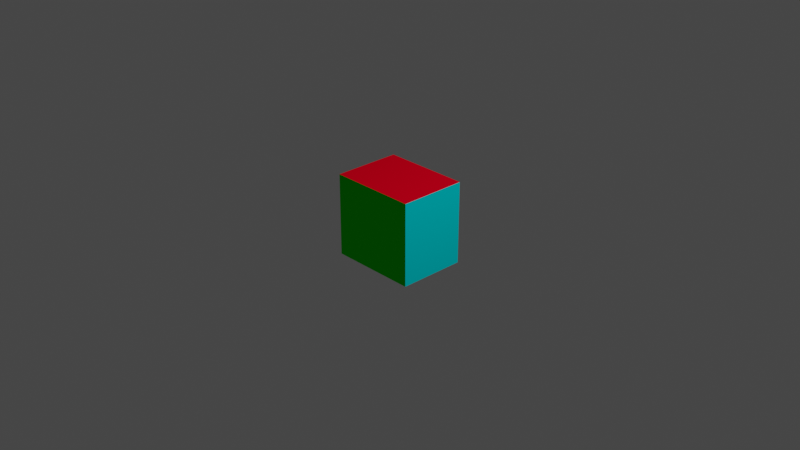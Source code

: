 # Source: obj7.blend  (saved by Blender 3.3.6; exported with 4.5.12 LTS)
import bpy
from mathutils import Matrix  # noqa: F401  (used for matrix-valued properties, if any)

bpy.ops.wm.read_factory_settings(use_empty=True)
scene = bpy.context.scene
scene.name = 'Scene'

# ---- collections
col_collection = bpy.data.collections.new('Collection'); scene.collection.children.link(col_collection)

# ---- materials (node trees are filled in below, after node groups)
mat_material = bpy.data.materials.new('Material')
mat_material.alpha_threshold = 0.0
mat_material.use_transparent_shadow = False
mat_material.roughness = 0.5
mat_material.line_color = (0.0, 0.0, 0.0, 1.0)
mat_red = bpy.data.materials.new('red')
mat_red.use_transparent_shadow = False
mat_red.diffuse_color = (0.8, 0.0, 0.01421, 1.0)
mat_green = bpy.data.materials.new('green')
mat_green.use_transparent_shadow = False
mat_green.diffuse_color = (0.00689, 0.8, 0.0, 1.0)
mat_blue = bpy.data.materials.new('blue')
mat_blue.use_transparent_shadow = False
mat_blue.diffuse_color = (0.0, 0.006713, 0.8, 1.0)
mat_pink = bpy.data.materials.new('pink')
mat_pink.use_transparent_shadow = False
mat_pink.diffuse_color = (0.7514, 0.0, 0.8, 1.0)
mat_cyan = bpy.data.materials.new('cyan')
mat_cyan.use_transparent_shadow = False
mat_cyan.diffuse_color = (0.0, 0.7369, 0.8, 1.0)
mat_yellow = bpy.data.materials.new('yellow')
mat_yellow.use_transparent_shadow = False
mat_yellow.diffuse_color = (0.795, 0.8, 0.0, 1.0)

# ---- material node trees
mat_material.use_nodes = True; mat_material.node_tree.nodes.clear()
_N = mat_material.node_tree.nodes; _L = mat_material.node_tree.links
n0 = _N.new('ShaderNodeOutputMaterial'); n0.name = 'Material Output'; n0.location = (300, 300)
n1 = _N.new('ShaderNodeBsdfPrincipled'); n1.name = 'Principled BSDF'; n1.location = (10, 300)
n1.distribution = 'GGX'
n1.subsurface_method = 'RANDOM_WALK_SKIN'
n1.inputs[3].default_value = 1.45
n1.inputs[27].default_value = (0.0, 0.0, 0.0, 1.0)
n1.inputs[28].default_value = 1.0
_L.new(n1.outputs[0], n0.inputs[0])
n0.is_active_output = True

# ---- world
world_world = bpy.data.worlds.new('World'); scene.world = world_world
world_world.use_nodes = True; world_world.node_tree.nodes.clear()
_N = world_world.node_tree.nodes; _L = world_world.node_tree.links
n0 = _N.new('ShaderNodeOutputWorld'); n0.name = 'World Output'; n0.location = (300, 300)
n1 = _N.new('ShaderNodeBackground'); n1.name = 'Background'; n1.location = (10, 300)
n1.inputs[0].default_value = (0.05088, 0.05088, 0.05088, 1.0)
_L.new(n1.outputs[0], n0.inputs[0])
n0.is_active_output = True
world_world.color = (0.05088, 0.05088, 0.05088)
world_world.use_sun_shadow = False
world_world.sun_shadow_jitter_overblur = 0.0

# ---- cameras
cam_camera = bpy.data.cameras.new('Camera')
cam_camera.clip_end = 100.0
cam_camera.ortho_scale = 7.314

# ---- lights
light_light = bpy.data.lights.new('Light', 'POINT')
light_light.transmission_factor = 0.0
light_light.energy = 1000.0
light_light.shadow_soft_size = 0.1
light_light.shadow_maximum_resolution = 0.006
light_light.use_absolute_resolution = True

# ---- meshes
me_cube = bpy.data.meshes.new('Cube')
me_cube.from_pydata([(1.0, 1.0, 1.0), (1.0, 1.0, -1.0), (1.0, -1.0, 1.0), (1.0, -1.0, -1.0), (-1.0, 1.0, 1.0), (-1.0, 1.0, -1.0), (-1.0, -1.0, 1.0), (-1.0, -1.0, -1.0)], [], [(0, 4, 6, 2), (3, 2, 6, 7), (7, 6, 4, 5), (5, 1, 3, 7), (1, 0, 2, 3), (5, 4, 0, 1)])
me_cube.polygons.foreach_set('material_index', [1, 2, 3, 6, 5, 4])
_uv = me_cube.uv_layers.new(name='UVMap')
_uv.uv.foreach_set('vector', [0.625, 0.5, 0.875, 0.5, 0.875, 0.75, 0.625, 0.75, 0.375, 0.75, 0.625, 0.75, 0.625, 1.0, 0.375, 1.0, 0.375, 0.0, 0.625, 0.0, 0.625, 0.25, 0.375, 0.25, 0.125, 0.5, 0.375, 0.5, 0.375, 0.75, 0.125, 0.75, 0.375, 0.5, 0.625, 0.5, 0.625, 0.75, 0.375, 0.75, 0.375, 0.25, 0.625, 0.25, 0.625, 0.5, 0.375, 0.5])
me_cube.materials.append(mat_material)
me_cube.materials.append(mat_red)
me_cube.materials.append(mat_green)
me_cube.materials.append(mat_blue)
me_cube.materials.append(mat_pink)
me_cube.materials.append(mat_cyan)
me_cube.materials.append(mat_yellow)
me_cube.use_mirror_vertex_groups = False
me_cube.update()

# ---- objects
ob_cube = bpy.data.objects.new('Cube', me_cube)
ob_light = bpy.data.objects.new('Light', light_light)
ob_camera = bpy.data.objects.new('Camera', cam_camera)

# ---- transforms, parenting, visibility, modifiers, constraints
ob_cube.location = (0.0, 0.0, 0.0)
ob_cube.scale = (0.48, 0.37, 0.45)
ob_cube.lock_rotations_4d = False
ob_cube.empty_display_type = 'ARROWS'
ob_cube.lineart.crease_threshold = 0.0
ob_light.location = (4.076, 1.005, 5.904)
ob_light.rotation_euler = (0.6503, 0.05522, 1.866)
ob_light.lock_rotations_4d = False
ob_light.empty_display_type = 'ARROWS'
ob_light.color = (0.0, 0.0, 0.0, 0.0)
ob_light.lineart.crease_threshold = 0.0
ob_camera.location = (7.359, -6.926, 4.958)
ob_camera.rotation_euler = (1.109, 0.0, 0.8149)
ob_camera.lock_rotations_4d = False
ob_camera.empty_display_type = 'ARROWS'
ob_camera.color = (0.0, 0.0, 0.0, 0.0)
ob_camera.display_type = 'WIRE'
ob_camera.lineart.crease_threshold = 0.0

# ---- collection membership
col_collection.objects.link(ob_cube)
col_collection.objects.link(ob_light)
col_collection.objects.link(ob_camera)

# ---- scene / render settings (as saved in the file)
scene.camera = ob_camera
scene.frame_start = 1; scene.frame_end = 250; scene.frame_set(1)
scene.render.engine = 'BLENDER_EEVEE_NEXT'
scene.cycles.sampling_pattern = 'TABULATED_SOBOL'
scene.cycles.use_light_tree = False
scene.view_settings.view_transform = 'Filmic'
bpy.context.view_layer.update()
